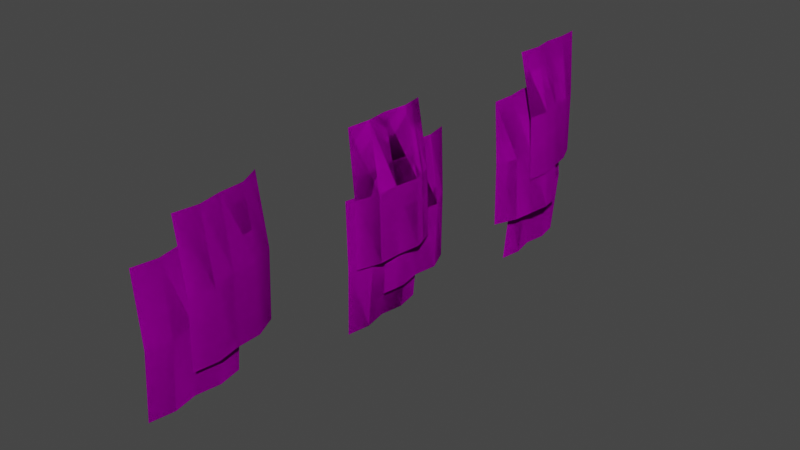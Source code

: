 # Source: C5L2_Props.blend  (saved by Blender 3.5.10; exported with 4.5.12 LTS)
import bpy
from mathutils import Matrix  # noqa: F401  (used for matrix-valued properties, if any)

bpy.ops.wm.read_factory_settings(use_empty=True)
scene = bpy.context.scene
scene.name = 'Scene'

# ---- collections
col_collection = bpy.data.collections.new('Collection'); scene.collection.children.link(col_collection)
col_part4 = bpy.data.collections.new('Part4'); scene.collection.children.link(col_part4)

# ---- images (referenced by path relative to the original .blend; pixels are not part of the script)
import os
ASSET_DIR = os.environ.get("B2B_ASSET_DIR", "")  # directory of the original .blend (textures are referenced by path, not embedded)
HERE = os.path.dirname(os.path.abspath(__file__))  # packed textures are extracted next to this script under _unpacked/

def load_image(name, relpath, width, height, colorspace="sRGB"):
    """Load a texture the original file referenced (path relative to the .blend, or extracted next to this script)."""
    p = next((c for c in (os.path.join(HERE, relpath), os.path.join(ASSET_DIR, relpath)) if relpath and os.path.exists(c)), "")
    if p:
        img = bpy.data.images.load(p, check_existing=True)
        img.name = name
    else:  # same state as the original file: an image datablock whose file is absent (Cycles renders it pink)
        img = bpy.data.images.new(name, width, height)
        img.source = "FILE"
        img.filepath = "//" + (relpath or name)
    img.colorspace_settings.name = colorspace
    return img
img_tx_frond_cluster_png = load_image('tx_frond_cluster.png', 'tx_frond_cluster.png', 1024, 1024, 'sRGB')

# ---- materials (node trees are filled in below, after node groups)
mat_lit_cutout_001 = bpy.data.materials.new('Lit_Cutout.001')
mat_lit_cutout_001.use_transparent_shadow = False

# ---- material node trees
mat_lit_cutout_001.use_nodes = True; mat_lit_cutout_001.node_tree.nodes.clear()
_N = mat_lit_cutout_001.node_tree.nodes; _L = mat_lit_cutout_001.node_tree.links
n0 = _N.new('ShaderNodeOutputMaterial'); n0.name = 'Material Output'; n0.location = (428, 275)
n1 = _N.new('ShaderNodeMixShader'); n1.name = 'Mix Shader'; n1.location = (239, 339)
n2 = _N.new('ShaderNodeBsdfPrincipled'); n2.name = 'Principled BSDF'; n2.location = (-166, 196)
n2.distribution = 'GGX'
n2.subsurface_method = 'BURLEY'
n2.inputs[3].default_value = 1.45
n2.inputs[13].default_value = 0.0
n2.inputs[27].default_value = (0.0, 0.0, 0.0, 1.0)
n2.inputs[28].default_value = 1.0
n3 = _N.new('ShaderNodeBsdfTransparent'); n3.name = 'Transparent BSDF'; n3.location = (21, 387)
n4 = _N.new('ShaderNodeMath'); n4.name = 'Math'; n4.location = (-199, 429)
n4.operation = 'SUBTRACT'
n4.inputs[0].default_value = 1.0
n4.inputs[2].default_value = 0.0
n5 = _N.new('ShaderNodeTexImage'); n5.name = 'Image Texture'; n5.location = (-781, 316)
n5.image = img_tx_frond_cluster_png
n5.interpolation = 'Closest'
n6 = _N.new('ShaderNodeVectorMath'); n6.name = 'Vector Math'; n6.location = (-406, 165)
n6.operation = 'MULTIPLY'
n7 = _N.new('ShaderNodeRGB'); n7.name = 'RGB'; n7.location = (-686, 8)
n7.outputs[0].default_value = (1.0, 1.0, 1.0, 1.0)
_L.new(n5.outputs[0], n6.inputs[0])
_L.new(n1.outputs[0], n0.inputs[0])
_L.new(n2.outputs[0], n1.inputs[2])
_L.new(n3.outputs[0], n1.inputs[1])
_L.new(n4.outputs[0], n3.inputs[0])
_L.new(n5.outputs[1], n4.inputs[1])
_L.new(n6.outputs[0], n2.inputs[0])
_L.new(n7.outputs[0], n6.inputs[1])
n0.is_active_output = True

# ---- world
world_world = bpy.data.worlds.new('World'); scene.world = world_world
world_world.use_nodes = True; world_world.node_tree.nodes.clear()
_N = world_world.node_tree.nodes; _L = world_world.node_tree.links
n0 = _N.new('ShaderNodeOutputWorld'); n0.name = 'World Output'; n0.location = (300, 300)
n1 = _N.new('ShaderNodeBackground'); n1.name = 'Background'; n1.location = (10, 300)
n1.inputs[0].default_value = (0.05088, 0.05088, 0.05088, 1.0)
_L.new(n1.outputs[0], n0.inputs[0])
n0.is_active_output = True
world_world.color = (0.05088, 0.05088, 0.05088)
world_world.use_sun_shadow = False
world_world.sun_shadow_jitter_overblur = 0.0

# ---- meshes
me_asdf = bpy.data.meshes.new('asdf')
me_asdf.from_pydata([(0.0, 2.309, 1.952), (0.0, -5.964, 1.952), (0.0, 2.309, -10.05), (0.0, -5.964, -10.05), (0.3686, 0.241, 1.952), (0.0, -1.827, 1.952), (0.3686, -3.895, 1.952), (0.3686, 0.241, -10.05), (0.0, -1.827, -10.05), (0.3686, -3.895, -10.05), (0.134, -5.964, -4.048), (0.5361, 2.309, -4.048), (0.9047, -3.895, -4.048), (0.5361, -1.827, -4.048), (0.9047, 0.241, -4.048), (1.281, 3.842, -1.522), (0.913, 1.774, -1.541), (1.281, -0.2945, -1.522), (0.2283, 5.91, -1.541), (0.913, -2.363, -1.541), (1.058, -0.2945, -7.541), (0.6899, 1.774, -7.561), (1.058, 3.842, -7.541), (0.4336, -0.2945, 4.442), (0.06544, 1.774, 4.423), (0.4336, 3.842, 4.442), (0.6899, -2.363, -7.561), (0.1725, 5.91, -7.561), (0.06544, -2.363, 4.423), (0.01636, 5.91, 4.423), (1.595, 0.7344, 1.982), (1.229, -1.334, 1.938), (1.224, -3.402, 1.982), (0.9956, 2.803, 1.938), (0.526, -5.47, 1.938), (1.369, -3.402, -4.039), (1.417, -1.334, -4.083), (1.783, 0.7344, -4.039), (0.2629, -3.402, 7.875), (-0.02351, -1.334, 7.83), (0.3424, 0.7344, 7.875), (0.6065, -5.47, -4.083), (1.148, 2.803, -4.083), (-0.01006, -5.47, 7.83), (-0.01904, 2.803, 7.83), (0.0, 2.309, 1.952), (0.0, -5.964, 1.952), (0.0, 2.309, -10.05), (0.0, -5.964, -10.05), (0.3686, 0.241, 1.952), (0.0, -1.827, 1.952), (0.3686, -3.895, 1.952), (0.3686, 0.241, -10.05), (0.0, -1.827, -10.05), (0.3686, -3.895, -10.05), (0.134, -5.964, -4.048), (0.5361, 2.309, -4.048), (0.9047, -3.895, -4.048), (0.5361, -1.827, -4.048), (0.9047, 0.241, -4.048), (1.281, 3.842, -1.522), (0.913, 1.774, -1.541), (1.281, -0.2945, -1.522), (0.2283, 5.91, -1.541), (0.913, -2.363, -1.541), (1.058, -0.2945, -7.541), (0.6899, 1.774, -7.561), (1.058, 3.842, -7.541), (0.4336, -0.2945, 4.442), (0.06544, 1.774, 4.423), (0.4336, 3.842, 4.442), (0.6899, -2.363, -7.561), (0.1725, 5.91, -7.561), (0.06544, -2.363, 4.423), (0.01636, 5.91, 4.423), (1.595, 0.7344, 1.982), (1.229, -1.334, 1.938), (1.224, -3.402, 1.982), (0.9956, 2.803, 1.938), (0.526, -5.47, 1.938), (1.369, -3.402, -4.039), (1.417, -1.334, -4.083), (1.783, 0.7344, -4.039), (0.2629, -3.402, 7.875), (-0.02351, -1.334, 7.83), (0.3424, 0.7344, 7.875), (0.6065, -5.47, -4.083), (1.148, 2.803, -4.083), (-0.01006, -5.47, 7.83), (-0.01904, 2.803, 7.83)], [], [(14, 11, 2, 7), (10, 12, 9, 3), (12, 13, 8, 9), (13, 14, 7, 8), (5, 4, 14, 13), (6, 5, 13, 12), (1, 6, 12, 10), (4, 0, 11, 14), (23, 24, 16, 17), (24, 25, 15, 16), (15, 18, 27, 22), (19, 17, 20, 26), (16, 15, 22, 21), (17, 16, 21, 20), (28, 23, 17, 19), (25, 29, 18, 15), (38, 39, 31, 32), (39, 40, 30, 31), (30, 33, 42, 37), (34, 32, 35, 41), (31, 30, 37, 36), (32, 31, 36, 35), (43, 38, 32, 34), (40, 44, 33, 30), (59, 52, 47, 56), (55, 48, 54, 57), (57, 54, 53, 58), (58, 53, 52, 59), (50, 58, 59, 49), (51, 57, 58, 50), (46, 55, 57, 51), (49, 59, 56, 45), (68, 62, 61, 69), (69, 61, 60, 70), (60, 67, 72, 63), (64, 71, 65, 62), (61, 66, 67, 60), (62, 65, 66, 61), (73, 64, 62, 68), (70, 60, 63, 74), (83, 77, 76, 84), (84, 76, 75, 85), (75, 82, 87, 78), (79, 86, 80, 77), (76, 81, 82, 75), (77, 80, 81, 76), (88, 79, 77, 83), (85, 75, 78, 89)])
me_asdf.polygons.foreach_set('use_smooth', [True] * 48)
_uv = me_asdf.uv_layers.new(name='UVMap')
_uv.uv.foreach_set('vector', [0.3272, 0.5, 0.1549, 0.5, 0.1549, 9.996e-05, 0.3272, 9.996e-05, 0.8442, 0.5, 0.6718, 0.5, 0.6718, 9.996e-05, 0.8442, 9.996e-05, 0.6718, 0.5, 0.4995, 0.5, 0.4995, 9.996e-05, 0.6718, 9.996e-05, 0.4995, 0.5, 0.3272, 0.5, 0.3272, 9.996e-05, 0.4995, 9.996e-05, 0.4995, 0.9999, 0.3272, 0.9999, 0.3272, 0.5, 0.4995, 0.5, 0.6718, 0.9999, 0.4995, 0.9999, 0.4995, 0.5, 0.6718, 0.5, 0.8442, 0.9999, 0.6718, 0.9999, 0.6718, 0.5, 0.8442, 0.5, 0.3272, 0.9999, 0.1549, 0.9999, 0.1549, 0.5, 0.3272, 0.5, 0.6718, 0.9999, 0.4995, 0.9999, 0.4995, 0.5, 0.6718, 0.5, 0.4995, 0.9999, 0.3272, 0.9999, 0.3272, 0.5, 0.4995, 0.5, 0.3272, 0.5, 0.1549, 0.5, 0.1549, 9.996e-05, 0.3272, 9.996e-05, 0.8442, 0.5, 0.6718, 0.5, 0.6718, 9.996e-05, 0.8442, 9.996e-05, 0.4995, 0.5, 0.3272, 0.5, 0.3272, 9.996e-05, 0.4995, 9.996e-05, 0.6718, 0.5, 0.4995, 0.5, 0.4995, 9.996e-05, 0.6718, 9.996e-05, 0.8442, 0.9999, 0.6718, 0.9999, 0.6718, 0.5, 0.8442, 0.5, 0.3272, 0.9999, 0.1549, 0.9999, 0.1549, 0.5, 0.3272, 0.5, 0.6718, 0.9999, 0.4995, 0.9999, 0.4995, 0.5, 0.6718, 0.5, 0.4995, 0.9999, 0.3272, 0.9999, 0.3272, 0.5, 0.4995, 0.5, 0.3272, 0.5, 0.1549, 0.5, 0.1549, 9.996e-05, 0.3272, 9.996e-05, 0.8442, 0.5, 0.6718, 0.5, 0.6718, 9.996e-05, 0.8442, 9.996e-05, 0.4995, 0.5, 0.3272, 0.5, 0.3272, 9.996e-05, 0.4995, 9.996e-05, 0.6718, 0.5, 0.4995, 0.5, 0.4995, 9.996e-05, 0.6718, 9.996e-05, 0.8442, 0.9999, 0.6718, 0.9999, 0.6718, 0.5, 0.8442, 0.5, 0.3272, 0.9999, 0.1549, 0.9999, 0.1549, 0.5, 0.3272, 0.5, 0.3272, 0.5, 0.3272, 9.996e-05, 0.1549, 9.996e-05, 0.1549, 0.5, 0.8442, 0.5, 0.8442, 9.996e-05, 0.6718, 9.996e-05, 0.6718, 0.5, 0.6718, 0.5, 0.6718, 9.996e-05, 0.4995, 9.996e-05, 0.4995, 0.5, 0.4995, 0.5, 0.4995, 9.996e-05, 0.3272, 9.996e-05, 0.3272, 0.5, 0.4995, 0.9999, 0.4995, 0.5, 0.3272, 0.5, 0.3272, 0.9999, 0.6718, 0.9999, 0.6718, 0.5, 0.4995, 0.5, 0.4995, 0.9999, 0.8442, 0.9999, 0.8442, 0.5, 0.6718, 0.5, 0.6718, 0.9999, 0.3272, 0.9999, 0.3272, 0.5, 0.1549, 0.5, 0.1549, 0.9999, 0.6718, 0.9999, 0.6718, 0.5, 0.4995, 0.5, 0.4995, 0.9999, 0.4995, 0.9999, 0.4995, 0.5, 0.3272, 0.5, 0.3272, 0.9999, 0.3272, 0.5, 0.3272, 9.996e-05, 0.1549, 9.996e-05, 0.1549, 0.5, 0.8442, 0.5, 0.8442, 9.996e-05, 0.6718, 9.996e-05, 0.6718, 0.5, 0.4995, 0.5, 0.4995, 9.996e-05, 0.3272, 9.996e-05, 0.3272, 0.5, 0.6718, 0.5, 0.6718, 9.996e-05, 0.4995, 9.996e-05, 0.4995, 0.5, 0.8442, 0.9999, 0.8442, 0.5, 0.6718, 0.5, 0.6718, 0.9999, 0.3272, 0.9999, 0.3272, 0.5, 0.1549, 0.5, 0.1549, 0.9999, 0.6718, 0.9999, 0.6718, 0.5, 0.4995, 0.5, 0.4995, 0.9999, 0.4995, 0.9999, 0.4995, 0.5, 0.3272, 0.5, 0.3272, 0.9999, 0.3272, 0.5, 0.3272, 9.996e-05, 0.1549, 9.996e-05, 0.1549, 0.5, 0.8442, 0.5, 0.8442, 9.996e-05, 0.6718, 9.996e-05, 0.6718, 0.5, 0.4995, 0.5, 0.4995, 9.996e-05, 0.3272, 9.996e-05, 0.3272, 0.5, 0.6718, 0.5, 0.6718, 9.996e-05, 0.4995, 9.996e-05, 0.4995, 0.5, 0.8442, 0.9999, 0.8442, 0.5, 0.6718, 0.5, 0.6718, 0.9999, 0.3272, 0.9999, 0.3272, 0.5, 0.1549, 0.5, 0.1549, 0.9999])
me_asdf.materials.append(mat_lit_cutout_001)
me_asdf.update()
me_asdf_001 = bpy.data.meshes.new('asdf.001')
me_asdf_001.from_pydata([(0.0, 4.1, -0.179), (0.0, -4.173, -0.179), (0.0, 4.1, -12.18), (0.0, -4.173, -12.18), (0.3686, 2.032, -0.179), (0.0, -0.03638, -0.179), (0.3686, -2.105, -0.179), (0.3686, 2.032, -12.18), (0.0, -0.03638, -12.18), (0.3686, -2.105, -12.18), (0.5361, -4.173, -6.179), (0.5361, 4.1, -6.179), (0.9047, -2.105, -6.179), (0.5361, -0.03638, -6.179), (0.9047, 2.032, -6.179), (1.675, -0.2347, -1.507), (1.311, -2.303, -1.561), (1.173, -4.371, -1.507), (1.311, 1.834, -1.561), (0.3277, -6.439, -1.561), (1.42, -4.371, -7.521), (1.664, -2.303, -7.575), (2.029, -0.2347, -7.521), (0.1832, -4.371, 4.348), (-0.1028, -2.303, 4.294), (0.2618, -0.2347, 4.348), (0.416, -6.439, -7.575), (1.664, 1.834, -7.575), (-0.02571, -6.439, 4.294), (-0.1028, 1.834, 4.294), (1.078, 3.528, 2.01), (1.28, 1.46, 1.96), (1.645, -0.6083, 2.01), (0.3199, 5.596, 1.96), (1.28, -2.677, 1.96), (1.934, -0.6083, -4.007), (1.569, 1.46, -4.057), (1.268, 3.528, -4.007), (0.2932, -0.6083, 7.881), (-0.07198, 1.46, 7.83), (0.1922, 3.528, 7.881), (1.569, -2.677, -4.057), (0.3922, 5.596, -4.057), (-0.07198, -2.677, 7.83), (-0.01799, 5.596, 7.83), (0.0, 4.1, -0.179), (0.0, -4.173, -0.179), (0.0, 4.1, -12.18), (0.0, -4.173, -12.18), (0.3686, 2.032, -0.179), (0.0, -0.03638, -0.179), (0.3686, -2.105, -0.179), (0.3686, 2.032, -12.18), (0.0, -0.03638, -12.18), (0.3686, -2.105, -12.18), (0.5361, -4.173, -6.179), (0.5361, 4.1, -6.179), (0.9047, -2.105, -6.179), (0.5361, -0.03638, -6.179), (0.9047, 2.032, -6.179), (1.675, -0.2347, -1.507), (1.311, -2.303, -1.561), (1.173, -4.371, -1.507), (1.311, 1.834, -1.561), (0.3277, -6.439, -1.561), (1.42, -4.371, -7.521), (1.664, -2.303, -7.575), (2.029, -0.2347, -7.521), (0.1832, -4.371, 4.348), (-0.1028, -2.303, 4.294), (0.2618, -0.2347, 4.348), (0.416, -6.439, -7.575), (1.664, 1.834, -7.575), (-0.02571, -6.439, 4.294), (-0.1028, 1.834, 4.294), (1.078, 3.528, 2.01), (1.28, 1.46, 1.96), (1.645, -0.6083, 2.01), (0.3199, 5.596, 1.96), (1.28, -2.677, 1.96), (1.934, -0.6083, -4.007), (1.569, 1.46, -4.057), (1.268, 3.528, -4.007), (0.2932, -0.6083, 7.881), (-0.07198, 1.46, 7.83), (0.1922, 3.528, 7.881), (1.569, -2.677, -4.057), (0.3922, 5.596, -4.057), (-0.07198, -2.677, 7.83), (-0.01799, 5.596, 7.83)], [], [(14, 11, 2, 7), (10, 12, 9, 3), (12, 13, 8, 9), (13, 14, 7, 8), (5, 4, 14, 13), (6, 5, 13, 12), (1, 6, 12, 10), (4, 0, 11, 14), (23, 24, 16, 17), (24, 25, 15, 16), (15, 18, 27, 22), (19, 17, 20, 26), (16, 15, 22, 21), (17, 16, 21, 20), (28, 23, 17, 19), (25, 29, 18, 15), (38, 39, 31, 32), (39, 40, 30, 31), (30, 33, 42, 37), (34, 32, 35, 41), (31, 30, 37, 36), (32, 31, 36, 35), (43, 38, 32, 34), (40, 44, 33, 30), (59, 52, 47, 56), (55, 48, 54, 57), (57, 54, 53, 58), (58, 53, 52, 59), (50, 58, 59, 49), (51, 57, 58, 50), (46, 55, 57, 51), (49, 59, 56, 45), (68, 62, 61, 69), (69, 61, 60, 70), (60, 67, 72, 63), (64, 71, 65, 62), (61, 66, 67, 60), (62, 65, 66, 61), (73, 64, 62, 68), (70, 60, 63, 74), (83, 77, 76, 84), (84, 76, 75, 85), (75, 82, 87, 78), (79, 86, 80, 77), (76, 81, 82, 75), (77, 80, 81, 76), (88, 79, 77, 83), (85, 75, 78, 89)])
me_asdf_001.polygons.foreach_set('use_smooth', [True] * 48)
_uv = me_asdf_001.uv_layers.new(name='UVMap')
_uv.uv.foreach_set('vector', [0.3272, 0.5, 0.1549, 0.5, 0.1549, 9.996e-05, 0.3272, 9.996e-05, 0.8442, 0.5, 0.6718, 0.5, 0.6718, 9.996e-05, 0.8442, 9.996e-05, 0.6718, 0.5, 0.4995, 0.5, 0.4995, 9.996e-05, 0.6718, 9.996e-05, 0.4995, 0.5, 0.3272, 0.5, 0.3272, 9.996e-05, 0.4995, 9.996e-05, 0.4995, 0.9999, 0.3272, 0.9999, 0.3272, 0.5, 0.4995, 0.5, 0.6718, 0.9999, 0.4995, 0.9999, 0.4995, 0.5, 0.6718, 0.5, 0.8442, 0.9999, 0.6718, 0.9999, 0.6718, 0.5, 0.8442, 0.5, 0.3272, 0.9999, 0.1549, 0.9999, 0.1549, 0.5, 0.3272, 0.5, 0.6718, 0.9999, 0.4995, 0.9999, 0.4995, 0.5, 0.6718, 0.5, 0.4995, 0.9999, 0.3272, 0.9999, 0.3272, 0.5, 0.4995, 0.5, 0.3272, 0.5, 0.1549, 0.5, 0.1549, 9.996e-05, 0.3272, 9.996e-05, 0.8442, 0.5, 0.6718, 0.5, 0.6718, 9.996e-05, 0.8442, 9.996e-05, 0.4995, 0.5, 0.3272, 0.5, 0.3272, 9.996e-05, 0.4995, 9.996e-05, 0.6718, 0.5, 0.4995, 0.5, 0.4995, 9.996e-05, 0.6718, 9.996e-05, 0.8442, 0.9999, 0.6718, 0.9999, 0.6718, 0.5, 0.8442, 0.5, 0.3272, 0.9999, 0.1549, 0.9999, 0.1549, 0.5, 0.3272, 0.5, 0.6718, 0.9999, 0.4995, 0.9999, 0.4995, 0.5, 0.6718, 0.5, 0.4995, 0.9999, 0.3272, 0.9999, 0.3272, 0.5, 0.4995, 0.5, 0.3272, 0.5, 0.1549, 0.5, 0.1549, 9.996e-05, 0.3272, 9.996e-05, 0.8442, 0.5, 0.6718, 0.5, 0.6718, 9.996e-05, 0.8442, 9.996e-05, 0.4995, 0.5, 0.3272, 0.5, 0.3272, 9.996e-05, 0.4995, 9.996e-05, 0.6718, 0.5, 0.4995, 0.5, 0.4995, 9.996e-05, 0.6718, 9.996e-05, 0.8442, 0.9999, 0.6718, 0.9999, 0.6718, 0.5, 0.8442, 0.5, 0.3272, 0.9999, 0.1549, 0.9999, 0.1549, 0.5, 0.3272, 0.5, 0.3272, 0.5, 0.3272, 9.996e-05, 0.1549, 9.996e-05, 0.1549, 0.5, 0.8442, 0.5, 0.8442, 9.996e-05, 0.6718, 9.996e-05, 0.6718, 0.5, 0.6718, 0.5, 0.6718, 9.996e-05, 0.4995, 9.996e-05, 0.4995, 0.5, 0.4995, 0.5, 0.4995, 9.996e-05, 0.3272, 9.996e-05, 0.3272, 0.5, 0.4995, 0.9999, 0.4995, 0.5, 0.3272, 0.5, 0.3272, 0.9999, 0.6718, 0.9999, 0.6718, 0.5, 0.4995, 0.5, 0.4995, 0.9999, 0.8442, 0.9999, 0.8442, 0.5, 0.6718, 0.5, 0.6718, 0.9999, 0.3272, 0.9999, 0.3272, 0.5, 0.1549, 0.5, 0.1549, 0.9999, 0.6718, 0.9999, 0.6718, 0.5, 0.4995, 0.5, 0.4995, 0.9999, 0.4995, 0.9999, 0.4995, 0.5, 0.3272, 0.5, 0.3272, 0.9999, 0.3272, 0.5, 0.3272, 9.996e-05, 0.1549, 9.996e-05, 0.1549, 0.5, 0.8442, 0.5, 0.8442, 9.996e-05, 0.6718, 9.996e-05, 0.6718, 0.5, 0.4995, 0.5, 0.4995, 9.996e-05, 0.3272, 9.996e-05, 0.3272, 0.5, 0.6718, 0.5, 0.6718, 9.996e-05, 0.4995, 9.996e-05, 0.4995, 0.5, 0.8442, 0.9999, 0.8442, 0.5, 0.6718, 0.5, 0.6718, 0.9999, 0.3272, 0.9999, 0.3272, 0.5, 0.1549, 0.5, 0.1549, 0.9999, 0.6718, 0.9999, 0.6718, 0.5, 0.4995, 0.5, 0.4995, 0.9999, 0.4995, 0.9999, 0.4995, 0.5, 0.3272, 0.5, 0.3272, 0.9999, 0.3272, 0.5, 0.3272, 9.996e-05, 0.1549, 9.996e-05, 0.1549, 0.5, 0.8442, 0.5, 0.8442, 9.996e-05, 0.6718, 9.996e-05, 0.6718, 0.5, 0.4995, 0.5, 0.4995, 9.996e-05, 0.3272, 9.996e-05, 0.3272, 0.5, 0.6718, 0.5, 0.6718, 9.996e-05, 0.4995, 9.996e-05, 0.4995, 0.5, 0.8442, 0.9999, 0.8442, 0.5, 0.6718, 0.5, 0.6718, 0.9999, 0.3272, 0.9999, 0.3272, 0.5, 0.1549, 0.5, 0.1549, 0.9999])
me_asdf_001.materials.append(mat_lit_cutout_001)
me_asdf_001.update()
me_asdf_002 = bpy.data.meshes.new('asdf.002')
me_asdf_002.from_pydata([(0.0, 2.309, 4.763), (0.0, -5.964, 4.763), (0.0, 2.309, -7.237), (0.0, -5.964, -7.237), (0.3686, 0.241, 4.763), (0.0, -1.827, 4.763), (0.3686, -3.895, 4.763), (0.3686, 0.241, -7.237), (0.0, -1.827, -7.237), (0.3686, -3.895, -7.237), (0.5361, -5.964, -1.237), (0.5361, 2.309, -1.237), (0.9047, -3.895, -1.237), (0.5361, -1.827, -1.237), (0.9047, 0.241, -1.237), (0.9264, 3.943, 1.289), (0.7479, 1.849, 1.27), (1.281, -0.2945, 1.289), (0.0009742, 5.98, 1.27), (0.913, -2.363, 1.27), (1.058, -0.2945, -4.731), (0.6899, 1.774, -4.75), (0.7041, 3.922, -4.731), (0.4336, -0.2945, 7.253), (0.06544, 1.774, 7.234), (0.08232, 3.866, 7.253), (0.6899, -2.363, -4.75), (-0.2196, 5.946, -4.75), (0.06544, -2.363, 7.234), (-0.8367, 5.851, 7.234), (0.0, 2.309, 4.763), (0.0, -5.964, 4.763), (0.0, 2.309, -7.237), (0.0, -5.964, -7.237), (0.3686, 0.241, 4.763), (0.0, -1.827, 4.763), (0.3686, -3.895, 4.763), (0.3686, 0.241, -7.237), (0.0, -1.827, -7.237), (0.3686, -3.895, -7.237), (0.5361, -5.964, -1.237), (0.5361, 2.309, -1.237), (0.9047, -3.895, -1.237), (0.5361, -1.827, -1.237), (0.9047, 0.241, -1.237), (0.9264, 3.943, 1.289), (0.7479, 1.849, 1.27), (1.281, -0.2945, 1.289), (0.0009742, 5.98, 1.27), (0.913, -2.363, 1.27), (1.058, -0.2945, -4.731), (0.6899, 1.774, -4.75), (0.7041, 3.922, -4.731), (0.4336, -0.2945, 7.253), (0.06544, 1.774, 7.234), (0.08232, 3.866, 7.253), (0.6899, -2.363, -4.75), (-0.2196, 5.946, -4.75), (0.06544, -2.363, 7.234), (-0.8367, 5.851, 7.234)], [], [(14, 11, 2, 7), (10, 12, 9, 3), (12, 13, 8, 9), (13, 14, 7, 8), (5, 4, 14, 13), (6, 5, 13, 12), (1, 6, 12, 10), (4, 0, 11, 14), (23, 24, 16, 17), (24, 25, 15, 16), (15, 18, 27, 22), (19, 17, 20, 26), (16, 15, 22, 21), (17, 16, 21, 20), (28, 23, 17, 19), (25, 29, 18, 15), (44, 37, 32, 41), (40, 33, 39, 42), (42, 39, 38, 43), (43, 38, 37, 44), (35, 43, 44, 34), (36, 42, 43, 35), (31, 40, 42, 36), (34, 44, 41, 30), (53, 47, 46, 54), (54, 46, 45, 55), (45, 52, 57, 48), (49, 56, 50, 47), (46, 51, 52, 45), (47, 50, 51, 46), (58, 49, 47, 53), (55, 45, 48, 59)])
me_asdf_002.polygons.foreach_set('use_smooth', [True] * 32)
_uv = me_asdf_002.uv_layers.new(name='UVMap')
_uv.uv.foreach_set('vector', [0.3272, 0.5, 0.1549, 0.5, 0.1549, 9.996e-05, 0.3272, 9.996e-05, 0.8442, 0.5, 0.6718, 0.5, 0.6718, 9.996e-05, 0.8442, 9.996e-05, 0.6718, 0.5, 0.4995, 0.5, 0.4995, 9.996e-05, 0.6718, 9.996e-05, 0.4995, 0.5, 0.3272, 0.5, 0.3272, 9.996e-05, 0.4995, 9.996e-05, 0.4995, 0.9999, 0.3272, 0.9999, 0.3272, 0.5, 0.4995, 0.5, 0.6718, 0.9999, 0.4995, 0.9999, 0.4995, 0.5, 0.6718, 0.5, 0.8442, 0.9999, 0.6718, 0.9999, 0.6718, 0.5, 0.8442, 0.5, 0.3272, 0.9999, 0.1549, 0.9999, 0.1549, 0.5, 0.3272, 0.5, 0.6718, 0.9999, 0.4995, 0.9999, 0.4995, 0.5, 0.6718, 0.5, 0.4995, 0.9999, 0.3272, 0.9999, 0.3272, 0.5, 0.4995, 0.5, 0.3272, 0.5, 0.1549, 0.5, 0.1549, 9.996e-05, 0.3272, 9.996e-05, 0.8442, 0.5, 0.6718, 0.5, 0.6718, 9.996e-05, 0.8442, 9.996e-05, 0.4995, 0.5, 0.3272, 0.5, 0.3272, 9.996e-05, 0.4995, 9.996e-05, 0.6718, 0.5, 0.4995, 0.5, 0.4995, 9.996e-05, 0.6718, 9.996e-05, 0.8442, 0.9999, 0.6718, 0.9999, 0.6718, 0.5, 0.8442, 0.5, 0.3272, 0.9999, 0.1549, 0.9999, 0.1549, 0.5, 0.3272, 0.5, 0.3272, 0.5, 0.3272, 9.996e-05, 0.1549, 9.996e-05, 0.1549, 0.5, 0.8442, 0.5, 0.8442, 9.996e-05, 0.6718, 9.996e-05, 0.6718, 0.5, 0.6718, 0.5, 0.6718, 9.996e-05, 0.4995, 9.996e-05, 0.4995, 0.5, 0.4995, 0.5, 0.4995, 9.996e-05, 0.3272, 9.996e-05, 0.3272, 0.5, 0.4995, 0.9999, 0.4995, 0.5, 0.3272, 0.5, 0.3272, 0.9999, 0.6718, 0.9999, 0.6718, 0.5, 0.4995, 0.5, 0.4995, 0.9999, 0.8442, 0.9999, 0.8442, 0.5, 0.6718, 0.5, 0.6718, 0.9999, 0.3272, 0.9999, 0.3272, 0.5, 0.1549, 0.5, 0.1549, 0.9999, 0.6718, 0.9999, 0.6718, 0.5, 0.4995, 0.5, 0.4995, 0.9999, 0.4995, 0.9999, 0.4995, 0.5, 0.3272, 0.5, 0.3272, 0.9999, 0.3272, 0.5, 0.3272, 9.996e-05, 0.1549, 9.996e-05, 0.1549, 0.5, 0.8442, 0.5, 0.8442, 9.996e-05, 0.6718, 9.996e-05, 0.6718, 0.5, 0.4995, 0.5, 0.4995, 9.996e-05, 0.3272, 9.996e-05, 0.3272, 0.5, 0.6718, 0.5, 0.6718, 9.996e-05, 0.4995, 9.996e-05, 0.4995, 0.5, 0.8442, 0.9999, 0.8442, 0.5, 0.6718, 0.5, 0.6718, 0.9999, 0.3272, 0.9999, 0.3272, 0.5, 0.1549, 0.5, 0.1549, 0.9999])
me_asdf_002.materials.append(mat_lit_cutout_001)
me_asdf_002.update()

# ---- objects
ob_temple_vines = bpy.data.objects.new('temple_vines', me_asdf)
ob_temple_vines_2 = bpy.data.objects.new('temple_vines_2', me_asdf_001)
ob_temple_vines_3 = bpy.data.objects.new('temple_vines_3', me_asdf_002)

# ---- transforms, parenting, visibility, modifiers, constraints
ob_temple_vines.location = (0.0, 0.0, 0.0)
ob_temple_vines_2.location = (0.0, 20.0, 0.0)
ob_temple_vines_3.location = (0.0, -20.0, 0.0)

# ---- collection membership
col_part4.objects.link(ob_temple_vines)
col_part4.objects.link(ob_temple_vines_2)
col_part4.objects.link(ob_temple_vines_3)

# ---- scene / render settings (as saved in the file)
scene.frame_start = 1; scene.frame_end = 250; scene.frame_set(2)
scene.render.engine = 'BLENDER_EEVEE_NEXT'
scene.cycles.sampling_pattern = 'TABULATED_SOBOL'
scene.cycles.use_light_tree = False
scene.view_settings.view_transform = 'Filmic'
bpy.context.view_layer.update()

# ---- added for rendering (the .blend has no active camera and no usable light): camera, sun
cam_auto = bpy.data.cameras.new('AutoCamera')
cam_auto.lens = 50.0
cam_auto.sensor_width = 36.0
cam_auto.clip_end = 1000.0
ob_auto_camera = bpy.data.objects.new('AutoCamera', cam_auto)
scene.collection.objects.link(ob_auto_camera)
ob_auto_camera.location = (51.8525, -61.6915, 38.856)
ob_auto_camera.rotation_euler = (1.09748, -7.21219e-08, 0.694738)
scene.camera = ob_auto_camera
light_auto_sun = bpy.data.lights.new('AutoSun', 'SUN')
light_auto_sun.energy = 3.0
light_auto_sun.angle = 0.0523599
ob_auto_sun = bpy.data.objects.new('AutoSun', light_auto_sun)
scene.collection.objects.link(ob_auto_sun)
ob_auto_sun.rotation_euler = (0.872665, 0.174533, 0.523599)
bpy.context.view_layer.update()
